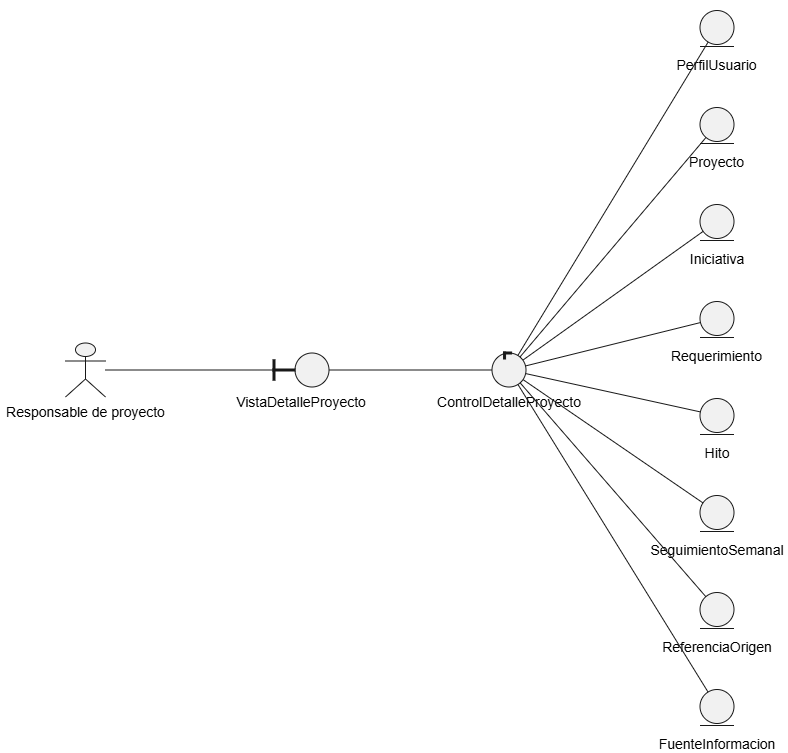

The diagram above was exported from draw.io. Its source (the exported page's mxGraphModel, read from the mxfile embedded in the PNG):
<mxGraphModel dx="1448" dy="766" grid="1" gridSize="10" guides="1" tooltips="1" connect="1" arrows="1" fold="1" page="1" pageScale="1" pageWidth="827" pageHeight="1169" math="0" shadow="0">
  <root>
    <mxCell id="0" />
    <mxCell id="1" parent="0" />
    <UserObject label="" plantUmlData="{&#10;  &quot;data&quot;: &quot;@startuml fig-14-robustez-cu02\nleft to right direction\nactor \&quot;Responsable de proyecto\&quot; as RP\nboundary VistaDetalleProyecto\ncontrol ControlDetalleProyecto\nentity PerfilUsuario\nentity Proyecto\nentity Iniciativa\nentity Requerimiento\nentity Hito\nentity SeguimientoSemanal\nentity ReferenciaOrigen\nentity FuenteInformacion\n\nRP -- VistaDetalleProyecto\nVistaDetalleProyecto -- ControlDetalleProyecto\nControlDetalleProyecto -- PerfilUsuario\nControlDetalleProyecto -- Proyecto\nControlDetalleProyecto -- Iniciativa\nControlDetalleProyecto -- Requerimiento\nControlDetalleProyecto -- Hito\nControlDetalleProyecto -- SeguimientoSemanal\nControlDetalleProyecto -- ReferenciaOrigen\nControlDetalleProyecto -- FuenteInformacion\n@enduml&quot;,&#10;  &quot;config&quot;: null&#10;}" id="a5yGO3jdUTZs_mTfspl8-880">
      <mxCell connectable="0" parent="1" style="group;transparentBounds=1;editIcon=1;lockedGroup=0;groupPadding=10;" vertex="1">
        <mxGeometry as="geometry" />
      </mxCell>
    </UserObject>
    <UserObject label="" plantUmlId="n_0" plantUmlBaseStyle="shape=umlActor;html=1;fillColor=#F1F1F1;strokeColor=#181818;" plantUmlBaseValue="" id="a5yGO3jdUTZs_mTfspl8-881">
      <mxCell parent="a5yGO3jdUTZs_mTfspl8-880" style="shape=umlActor;html=1;fillColor=#F1F1F1;strokeColor=#181818;" vertex="1">
        <mxGeometry height="54" width="40" x="280" y="742.5" as="geometry" />
      </mxCell>
    </UserObject>
    <UserObject label="Responsable de proyecto" plantUmlId="cap_1" plantUmlBaseStyle="text;html=1;strokeColor=none;fillColor=none;align=center;verticalAlign=top;fontSize=14;whiteSpace=wrap;part=1;" plantUmlBaseValue="Responsable de proyecto" id="a5yGO3jdUTZs_mTfspl8-882">
      <mxCell parent="a5yGO3jdUTZs_mTfspl8-881" style="text;html=1;strokeColor=none;fillColor=none;align=center;verticalAlign=top;fontSize=14;whiteSpace=wrap;part=1;" vertex="1">
        <mxGeometry height="22" width="171" x="-65.5" y="54" as="geometry" />
      </mxCell>
    </UserObject>
    <UserObject label="" plantUmlId="n_2" plantUmlBaseStyle="ellipse;fillColor=#F1F1F1;strokeColor=#181818;" plantUmlBaseValue="" id="a5yGO3jdUTZs_mTfspl8-883">
      <mxCell parent="a5yGO3jdUTZs_mTfspl8-880" style="ellipse;fillColor=#F1F1F1;strokeColor=#181818;" vertex="1">
        <mxGeometry height="34" width="34" x="509.5" y="752.5" as="geometry" />
      </mxCell>
    </UserObject>
    <UserObject label="" plantUmlId="ci_3" plantUmlBaseStyle="rounded=0;fillColor=#181818;strokeColor=#181818;part=1;" plantUmlBaseValue="" id="a5yGO3jdUTZs_mTfspl8-884">
      <mxCell parent="a5yGO3jdUTZs_mTfspl8-883" style="rounded=0;fillColor=#181818;strokeColor=#181818;part=1;" vertex="1">
        <mxGeometry height="20.4" width="2" x="-22" y="6.8" as="geometry" />
      </mxCell>
    </UserObject>
    <UserObject label="" plantUmlId="ci_4" plantUmlBaseStyle="rounded=0;fillColor=#181818;strokeColor=#181818;part=1;" plantUmlBaseValue="" id="a5yGO3jdUTZs_mTfspl8-885">
      <mxCell parent="a5yGO3jdUTZs_mTfspl8-883" style="rounded=0;fillColor=#181818;strokeColor=#181818;part=1;" vertex="1">
        <mxGeometry height="2" width="22" x="-22" y="16" as="geometry" />
      </mxCell>
    </UserObject>
    <UserObject label="VistaDetalleProyecto" plantUmlId="cap_5" plantUmlBaseStyle="text;html=1;strokeColor=none;fillColor=none;align=center;verticalAlign=top;fontSize=14;whiteSpace=wrap;part=1;" plantUmlBaseValue="VistaDetalleProyecto" id="a5yGO3jdUTZs_mTfspl8-886">
      <mxCell parent="a5yGO3jdUTZs_mTfspl8-883" style="text;html=1;strokeColor=none;fillColor=none;align=center;verticalAlign=top;fontSize=14;whiteSpace=wrap;part=1;" vertex="1">
        <mxGeometry height="22" width="140" x="-64" y="34" as="geometry" />
      </mxCell>
    </UserObject>
    <UserObject label="" plantUmlId="n_6" plantUmlBaseStyle="ellipse;fillColor=#F1F1F1;strokeColor=#181818;" plantUmlBaseValue="" id="a5yGO3jdUTZs_mTfspl8-887">
      <mxCell parent="a5yGO3jdUTZs_mTfspl8-880" style="ellipse;fillColor=#F1F1F1;strokeColor=#181818;" vertex="1">
        <mxGeometry height="34" width="34" x="706.5" y="752.5" as="geometry" />
      </mxCell>
    </UserObject>
    <UserObject label="" plantUmlId="ci_7" plantUmlBaseStyle="rounded=0;fillColor=#181818;strokeColor=#181818;part=1;" plantUmlBaseValue="" id="a5yGO3jdUTZs_mTfspl8-888">
      <mxCell parent="a5yGO3jdUTZs_mTfspl8-887" style="rounded=0;fillColor=#181818;strokeColor=#181818;part=1;" vertex="1">
        <mxGeometry height="2" width="8" x="11.56" y="-1" as="geometry" />
      </mxCell>
    </UserObject>
    <UserObject label="" plantUmlId="ci_8" plantUmlBaseStyle="rounded=0;fillColor=#181818;strokeColor=#181818;part=1;" plantUmlBaseValue="" id="a5yGO3jdUTZs_mTfspl8-889">
      <mxCell parent="a5yGO3jdUTZs_mTfspl8-887" style="rounded=0;fillColor=#181818;strokeColor=#181818;part=1;" vertex="1">
        <mxGeometry height="7" width="2" x="11.56" y="-1" as="geometry" />
      </mxCell>
    </UserObject>
    <UserObject label="ControlDetalleProyecto" plantUmlId="cap_9" plantUmlBaseStyle="text;html=1;strokeColor=none;fillColor=none;align=center;verticalAlign=top;fontSize=14;whiteSpace=wrap;part=1;" plantUmlBaseValue="ControlDetalleProyecto" id="a5yGO3jdUTZs_mTfspl8-890">
      <mxCell parent="a5yGO3jdUTZs_mTfspl8-887" style="text;html=1;strokeColor=none;fillColor=none;align=center;verticalAlign=top;fontSize=14;whiteSpace=wrap;part=1;" vertex="1">
        <mxGeometry height="22" width="156" x="-61" y="34" as="geometry" />
      </mxCell>
    </UserObject>
    <UserObject label="" plantUmlId="n_10" plantUmlBaseStyle="ellipse;fillColor=#F1F1F1;strokeColor=#181818;" plantUmlBaseValue="" id="a5yGO3jdUTZs_mTfspl8-891">
      <mxCell parent="a5yGO3jdUTZs_mTfspl8-880" style="ellipse;fillColor=#F1F1F1;strokeColor=#181818;" vertex="1">
        <mxGeometry height="34" width="34" x="914.5" y="410" as="geometry" />
      </mxCell>
    </UserObject>
    <UserObject label="" plantUmlId="ci_11" plantUmlBaseStyle="line;strokeWidth=1;strokeColor=#181818;fillColor=none;part=1;" plantUmlBaseValue="" id="a5yGO3jdUTZs_mTfspl8-892">
      <mxCell parent="a5yGO3jdUTZs_mTfspl8-891" style="line;strokeWidth=1;strokeColor=#181818;fillColor=none;part=1;" vertex="1">
        <mxGeometry height="2" width="34" y="35" as="geometry" />
      </mxCell>
    </UserObject>
    <UserObject label="PerfilUsuario" plantUmlId="cap_12" plantUmlBaseStyle="text;html=1;strokeColor=none;fillColor=none;align=center;verticalAlign=top;fontSize=14;whiteSpace=wrap;part=1;" plantUmlBaseValue="PerfilUsuario" id="a5yGO3jdUTZs_mTfspl8-893">
      <mxCell parent="a5yGO3jdUTZs_mTfspl8-891" style="text;html=1;strokeColor=none;fillColor=none;align=center;verticalAlign=top;fontSize=14;whiteSpace=wrap;part=1;" vertex="1">
        <mxGeometry height="22" width="93" x="-29.5" y="40" as="geometry" />
      </mxCell>
    </UserObject>
    <UserObject label="" plantUmlId="n_13" plantUmlBaseStyle="ellipse;fillColor=#F1F1F1;strokeColor=#181818;" plantUmlBaseValue="" id="a5yGO3jdUTZs_mTfspl8-894">
      <mxCell parent="a5yGO3jdUTZs_mTfspl8-880" style="ellipse;fillColor=#F1F1F1;strokeColor=#181818;" vertex="1">
        <mxGeometry height="34" width="34" x="914.5" y="507" as="geometry" />
      </mxCell>
    </UserObject>
    <UserObject label="" plantUmlId="ci_14" plantUmlBaseStyle="line;strokeWidth=1;strokeColor=#181818;fillColor=none;part=1;" plantUmlBaseValue="" id="a5yGO3jdUTZs_mTfspl8-895">
      <mxCell parent="a5yGO3jdUTZs_mTfspl8-894" style="line;strokeWidth=1;strokeColor=#181818;fillColor=none;part=1;" vertex="1">
        <mxGeometry height="2" width="34" y="35" as="geometry" />
      </mxCell>
    </UserObject>
    <UserObject label="Proyecto" plantUmlId="cap_15" plantUmlBaseStyle="text;html=1;strokeColor=none;fillColor=none;align=center;verticalAlign=top;fontSize=14;whiteSpace=wrap;part=1;" plantUmlBaseValue="Proyecto" id="a5yGO3jdUTZs_mTfspl8-896">
      <mxCell parent="a5yGO3jdUTZs_mTfspl8-894" style="text;html=1;strokeColor=none;fillColor=none;align=center;verticalAlign=top;fontSize=14;whiteSpace=wrap;part=1;" vertex="1">
        <mxGeometry height="22" width="65" x="-15.5" y="40" as="geometry" />
      </mxCell>
    </UserObject>
    <UserObject label="" plantUmlId="n_16" plantUmlBaseStyle="ellipse;fillColor=#F1F1F1;strokeColor=#181818;" plantUmlBaseValue="" id="a5yGO3jdUTZs_mTfspl8-897">
      <mxCell parent="a5yGO3jdUTZs_mTfspl8-880" style="ellipse;fillColor=#F1F1F1;strokeColor=#181818;" vertex="1">
        <mxGeometry height="34" width="34" x="914.5" y="604" as="geometry" />
      </mxCell>
    </UserObject>
    <UserObject label="" plantUmlId="ci_17" plantUmlBaseStyle="line;strokeWidth=1;strokeColor=#181818;fillColor=none;part=1;" plantUmlBaseValue="" id="a5yGO3jdUTZs_mTfspl8-898">
      <mxCell parent="a5yGO3jdUTZs_mTfspl8-897" style="line;strokeWidth=1;strokeColor=#181818;fillColor=none;part=1;" vertex="1">
        <mxGeometry height="2" width="34" y="35" as="geometry" />
      </mxCell>
    </UserObject>
    <UserObject label="Iniciativa" plantUmlId="cap_18" plantUmlBaseStyle="text;html=1;strokeColor=none;fillColor=none;align=center;verticalAlign=top;fontSize=14;whiteSpace=wrap;part=1;" plantUmlBaseValue="Iniciativa" id="a5yGO3jdUTZs_mTfspl8-899">
      <mxCell parent="a5yGO3jdUTZs_mTfspl8-897" style="text;html=1;strokeColor=none;fillColor=none;align=center;verticalAlign=top;fontSize=14;whiteSpace=wrap;part=1;" vertex="1">
        <mxGeometry height="22" width="66" x="-16" y="40" as="geometry" />
      </mxCell>
    </UserObject>
    <UserObject label="" plantUmlId="n_19" plantUmlBaseStyle="ellipse;fillColor=#F1F1F1;strokeColor=#181818;" plantUmlBaseValue="" id="a5yGO3jdUTZs_mTfspl8-900">
      <mxCell parent="a5yGO3jdUTZs_mTfspl8-880" style="ellipse;fillColor=#F1F1F1;strokeColor=#181818;" vertex="1">
        <mxGeometry height="34" width="34" x="914.5" y="701" as="geometry" />
      </mxCell>
    </UserObject>
    <UserObject label="" plantUmlId="ci_20" plantUmlBaseStyle="line;strokeWidth=1;strokeColor=#181818;fillColor=none;part=1;" plantUmlBaseValue="" id="a5yGO3jdUTZs_mTfspl8-901">
      <mxCell parent="a5yGO3jdUTZs_mTfspl8-900" style="line;strokeWidth=1;strokeColor=#181818;fillColor=none;part=1;" vertex="1">
        <mxGeometry height="2" width="34" y="35" as="geometry" />
      </mxCell>
    </UserObject>
    <UserObject label="Requerimiento" plantUmlId="cap_21" plantUmlBaseStyle="text;html=1;strokeColor=none;fillColor=none;align=center;verticalAlign=top;fontSize=14;whiteSpace=wrap;part=1;" plantUmlBaseValue="Requerimiento" id="a5yGO3jdUTZs_mTfspl8-902">
      <mxCell parent="a5yGO3jdUTZs_mTfspl8-900" style="text;html=1;strokeColor=none;fillColor=none;align=center;verticalAlign=top;fontSize=14;whiteSpace=wrap;part=1;" vertex="1">
        <mxGeometry height="22" width="101" x="-33.5" y="40" as="geometry" />
      </mxCell>
    </UserObject>
    <UserObject label="" plantUmlId="n_22" plantUmlBaseStyle="ellipse;fillColor=#F1F1F1;strokeColor=#181818;" plantUmlBaseValue="" id="a5yGO3jdUTZs_mTfspl8-903">
      <mxCell parent="a5yGO3jdUTZs_mTfspl8-880" style="ellipse;fillColor=#F1F1F1;strokeColor=#181818;" vertex="1">
        <mxGeometry height="34" width="34" x="914.5" y="798" as="geometry" />
      </mxCell>
    </UserObject>
    <UserObject label="" plantUmlId="ci_23" plantUmlBaseStyle="line;strokeWidth=1;strokeColor=#181818;fillColor=none;part=1;" plantUmlBaseValue="" id="a5yGO3jdUTZs_mTfspl8-904">
      <mxCell parent="a5yGO3jdUTZs_mTfspl8-903" style="line;strokeWidth=1;strokeColor=#181818;fillColor=none;part=1;" vertex="1">
        <mxGeometry height="2" width="34" y="35" as="geometry" />
      </mxCell>
    </UserObject>
    <UserObject label="Hito" plantUmlId="cap_24" plantUmlBaseStyle="text;html=1;strokeColor=none;fillColor=none;align=center;verticalAlign=top;fontSize=14;whiteSpace=wrap;part=1;" plantUmlBaseValue="Hito" id="a5yGO3jdUTZs_mTfspl8-905">
      <mxCell parent="a5yGO3jdUTZs_mTfspl8-903" style="text;html=1;strokeColor=none;fillColor=none;align=center;verticalAlign=top;fontSize=14;whiteSpace=wrap;part=1;" vertex="1">
        <mxGeometry height="22" width="34" y="40" as="geometry" />
      </mxCell>
    </UserObject>
    <UserObject label="" plantUmlId="n_25" plantUmlBaseStyle="ellipse;fillColor=#F1F1F1;strokeColor=#181818;" plantUmlBaseValue="" id="a5yGO3jdUTZs_mTfspl8-906">
      <mxCell parent="a5yGO3jdUTZs_mTfspl8-880" style="ellipse;fillColor=#F1F1F1;strokeColor=#181818;" vertex="1">
        <mxGeometry height="34" width="34" x="914.5" y="895" as="geometry" />
      </mxCell>
    </UserObject>
    <UserObject label="" plantUmlId="ci_26" plantUmlBaseStyle="line;strokeWidth=1;strokeColor=#181818;fillColor=none;part=1;" plantUmlBaseValue="" id="a5yGO3jdUTZs_mTfspl8-907">
      <mxCell parent="a5yGO3jdUTZs_mTfspl8-906" style="line;strokeWidth=1;strokeColor=#181818;fillColor=none;part=1;" vertex="1">
        <mxGeometry height="2" width="34" y="35" as="geometry" />
      </mxCell>
    </UserObject>
    <UserObject label="SeguimientoSemanal" plantUmlId="cap_27" plantUmlBaseStyle="text;html=1;strokeColor=none;fillColor=none;align=center;verticalAlign=top;fontSize=14;whiteSpace=wrap;part=1;" plantUmlBaseValue="SeguimientoSemanal" id="a5yGO3jdUTZs_mTfspl8-908">
      <mxCell parent="a5yGO3jdUTZs_mTfspl8-906" style="text;html=1;strokeColor=none;fillColor=none;align=center;verticalAlign=top;fontSize=14;whiteSpace=wrap;part=1;" vertex="1">
        <mxGeometry height="22" width="140" x="-53" y="40" as="geometry" />
      </mxCell>
    </UserObject>
    <UserObject label="" plantUmlId="n_28" plantUmlBaseStyle="ellipse;fillColor=#F1F1F1;strokeColor=#181818;" plantUmlBaseValue="" id="a5yGO3jdUTZs_mTfspl8-909">
      <mxCell parent="a5yGO3jdUTZs_mTfspl8-880" style="ellipse;fillColor=#F1F1F1;strokeColor=#181818;" vertex="1">
        <mxGeometry height="34" width="34" x="914.5" y="992" as="geometry" />
      </mxCell>
    </UserObject>
    <UserObject label="" plantUmlId="ci_29" plantUmlBaseStyle="line;strokeWidth=1;strokeColor=#181818;fillColor=none;part=1;" plantUmlBaseValue="" id="a5yGO3jdUTZs_mTfspl8-910">
      <mxCell parent="a5yGO3jdUTZs_mTfspl8-909" style="line;strokeWidth=1;strokeColor=#181818;fillColor=none;part=1;" vertex="1">
        <mxGeometry height="2" width="34" y="35" as="geometry" />
      </mxCell>
    </UserObject>
    <UserObject label="ReferenciaOrigen" plantUmlId="cap_30" plantUmlBaseStyle="text;html=1;strokeColor=none;fillColor=none;align=center;verticalAlign=top;fontSize=14;whiteSpace=wrap;part=1;" plantUmlBaseValue="ReferenciaOrigen" id="a5yGO3jdUTZs_mTfspl8-911">
      <mxCell parent="a5yGO3jdUTZs_mTfspl8-909" style="text;html=1;strokeColor=none;fillColor=none;align=center;verticalAlign=top;fontSize=14;whiteSpace=wrap;part=1;" vertex="1">
        <mxGeometry height="22" width="120" x="-43" y="40" as="geometry" />
      </mxCell>
    </UserObject>
    <UserObject label="" plantUmlId="n_31" plantUmlBaseStyle="ellipse;fillColor=#F1F1F1;strokeColor=#181818;" plantUmlBaseValue="" id="a5yGO3jdUTZs_mTfspl8-912">
      <mxCell parent="a5yGO3jdUTZs_mTfspl8-880" style="ellipse;fillColor=#F1F1F1;strokeColor=#181818;" vertex="1">
        <mxGeometry height="34" width="34" x="914.5" y="1089" as="geometry" />
      </mxCell>
    </UserObject>
    <UserObject label="" plantUmlId="ci_32" plantUmlBaseStyle="line;strokeWidth=1;strokeColor=#181818;fillColor=none;part=1;" plantUmlBaseValue="" id="a5yGO3jdUTZs_mTfspl8-913">
      <mxCell parent="a5yGO3jdUTZs_mTfspl8-912" style="line;strokeWidth=1;strokeColor=#181818;fillColor=none;part=1;" vertex="1">
        <mxGeometry height="2" width="34" y="35" as="geometry" />
      </mxCell>
    </UserObject>
    <UserObject label="FuenteInformacion" plantUmlId="cap_33" plantUmlBaseStyle="text;html=1;strokeColor=none;fillColor=none;align=center;verticalAlign=top;fontSize=14;whiteSpace=wrap;part=1;" plantUmlBaseValue="FuenteInformacion" id="a5yGO3jdUTZs_mTfspl8-914">
      <mxCell parent="a5yGO3jdUTZs_mTfspl8-912" style="text;html=1;strokeColor=none;fillColor=none;align=center;verticalAlign=top;fontSize=14;whiteSpace=wrap;part=1;" vertex="1">
        <mxGeometry height="22" width="128" x="-47" y="40" as="geometry" />
      </mxCell>
    </UserObject>
    <UserObject label="" plantUmlId="e_34" plantUmlBaseStyle="strokeColor=#181818;fontColor=#000000;fontSize=13;html=1;endArrow=none;curved=0;rounded=0;endSize=6;sourcePerimeterSpacing=0;targetPerimeterSpacing=0;" plantUmlBaseValue="" id="a5yGO3jdUTZs_mTfspl8-915">
      <mxCell edge="1" parent="a5yGO3jdUTZs_mTfspl8-880" source="a5yGO3jdUTZs_mTfspl8-881" style="strokeColor=#181818;fontColor=#000000;fontSize=13;html=1;endArrow=none;curved=0;rounded=0;endSize=6;sourcePerimeterSpacing=0;targetPerimeterSpacing=0;" target="a5yGO3jdUTZs_mTfspl8-883">
        <mxGeometry relative="1" as="geometry" />
      </mxCell>
    </UserObject>
    <UserObject label="" plantUmlId="e_35" plantUmlBaseStyle="strokeColor=#181818;fontColor=#000000;fontSize=13;html=1;endArrow=none;curved=0;rounded=0;endSize=6;sourcePerimeterSpacing=0;targetPerimeterSpacing=0;" plantUmlBaseValue="" id="a5yGO3jdUTZs_mTfspl8-916">
      <mxCell edge="1" parent="a5yGO3jdUTZs_mTfspl8-880" source="a5yGO3jdUTZs_mTfspl8-883" style="strokeColor=#181818;fontColor=#000000;fontSize=13;html=1;endArrow=none;curved=0;rounded=0;endSize=6;sourcePerimeterSpacing=0;targetPerimeterSpacing=0;" target="a5yGO3jdUTZs_mTfspl8-887">
        <mxGeometry relative="1" as="geometry" />
      </mxCell>
    </UserObject>
    <UserObject label="" plantUmlId="e_36" plantUmlBaseStyle="strokeColor=#181818;fontColor=#000000;fontSize=13;html=1;endArrow=none;curved=0;rounded=0;endSize=6;sourcePerimeterSpacing=0;targetPerimeterSpacing=0;" plantUmlBaseValue="" id="a5yGO3jdUTZs_mTfspl8-917">
      <mxCell edge="1" parent="a5yGO3jdUTZs_mTfspl8-880" source="a5yGO3jdUTZs_mTfspl8-887" style="strokeColor=#181818;fontColor=#000000;fontSize=13;html=1;endArrow=none;curved=0;rounded=0;endSize=6;sourcePerimeterSpacing=0;targetPerimeterSpacing=0;" target="a5yGO3jdUTZs_mTfspl8-891">
        <mxGeometry relative="1" as="geometry" />
      </mxCell>
    </UserObject>
    <UserObject label="" plantUmlId="e_37" plantUmlBaseStyle="strokeColor=#181818;fontColor=#000000;fontSize=13;html=1;endArrow=none;curved=0;rounded=0;endSize=6;sourcePerimeterSpacing=0;targetPerimeterSpacing=0;" plantUmlBaseValue="" id="a5yGO3jdUTZs_mTfspl8-918">
      <mxCell edge="1" parent="a5yGO3jdUTZs_mTfspl8-880" source="a5yGO3jdUTZs_mTfspl8-887" style="strokeColor=#181818;fontColor=#000000;fontSize=13;html=1;endArrow=none;curved=0;rounded=0;endSize=6;sourcePerimeterSpacing=0;targetPerimeterSpacing=0;" target="a5yGO3jdUTZs_mTfspl8-894">
        <mxGeometry relative="1" as="geometry" />
      </mxCell>
    </UserObject>
    <UserObject label="" plantUmlId="e_38" plantUmlBaseStyle="strokeColor=#181818;fontColor=#000000;fontSize=13;html=1;endArrow=none;curved=0;rounded=0;endSize=6;sourcePerimeterSpacing=0;targetPerimeterSpacing=0;" plantUmlBaseValue="" id="a5yGO3jdUTZs_mTfspl8-919">
      <mxCell edge="1" parent="a5yGO3jdUTZs_mTfspl8-880" source="a5yGO3jdUTZs_mTfspl8-887" style="strokeColor=#181818;fontColor=#000000;fontSize=13;html=1;endArrow=none;curved=0;rounded=0;endSize=6;sourcePerimeterSpacing=0;targetPerimeterSpacing=0;" target="a5yGO3jdUTZs_mTfspl8-897">
        <mxGeometry relative="1" as="geometry" />
      </mxCell>
    </UserObject>
    <UserObject label="" plantUmlId="e_39" plantUmlBaseStyle="strokeColor=#181818;fontColor=#000000;fontSize=13;html=1;endArrow=none;curved=0;rounded=0;endSize=6;sourcePerimeterSpacing=0;targetPerimeterSpacing=0;" plantUmlBaseValue="" id="a5yGO3jdUTZs_mTfspl8-920">
      <mxCell edge="1" parent="a5yGO3jdUTZs_mTfspl8-880" source="a5yGO3jdUTZs_mTfspl8-887" style="strokeColor=#181818;fontColor=#000000;fontSize=13;html=1;endArrow=none;curved=0;rounded=0;endSize=6;sourcePerimeterSpacing=0;targetPerimeterSpacing=0;" target="a5yGO3jdUTZs_mTfspl8-900">
        <mxGeometry relative="1" as="geometry" />
      </mxCell>
    </UserObject>
    <UserObject label="" plantUmlId="e_40" plantUmlBaseStyle="strokeColor=#181818;fontColor=#000000;fontSize=13;html=1;endArrow=none;curved=0;rounded=0;endSize=6;sourcePerimeterSpacing=0;targetPerimeterSpacing=0;" plantUmlBaseValue="" id="a5yGO3jdUTZs_mTfspl8-921">
      <mxCell edge="1" parent="a5yGO3jdUTZs_mTfspl8-880" source="a5yGO3jdUTZs_mTfspl8-887" style="strokeColor=#181818;fontColor=#000000;fontSize=13;html=1;endArrow=none;curved=0;rounded=0;endSize=6;sourcePerimeterSpacing=0;targetPerimeterSpacing=0;" target="a5yGO3jdUTZs_mTfspl8-903">
        <mxGeometry relative="1" as="geometry" />
      </mxCell>
    </UserObject>
    <UserObject label="" plantUmlId="e_41" plantUmlBaseStyle="strokeColor=#181818;fontColor=#000000;fontSize=13;html=1;endArrow=none;curved=0;rounded=0;endSize=6;sourcePerimeterSpacing=0;targetPerimeterSpacing=0;" plantUmlBaseValue="" id="a5yGO3jdUTZs_mTfspl8-922">
      <mxCell edge="1" parent="a5yGO3jdUTZs_mTfspl8-880" source="a5yGO3jdUTZs_mTfspl8-887" style="strokeColor=#181818;fontColor=#000000;fontSize=13;html=1;endArrow=none;curved=0;rounded=0;endSize=6;sourcePerimeterSpacing=0;targetPerimeterSpacing=0;" target="a5yGO3jdUTZs_mTfspl8-906">
        <mxGeometry relative="1" as="geometry" />
      </mxCell>
    </UserObject>
    <UserObject label="" plantUmlId="e_42" plantUmlBaseStyle="strokeColor=#181818;fontColor=#000000;fontSize=13;html=1;endArrow=none;curved=0;rounded=0;endSize=6;sourcePerimeterSpacing=0;targetPerimeterSpacing=0;" plantUmlBaseValue="" id="a5yGO3jdUTZs_mTfspl8-923">
      <mxCell edge="1" parent="a5yGO3jdUTZs_mTfspl8-880" source="a5yGO3jdUTZs_mTfspl8-887" style="strokeColor=#181818;fontColor=#000000;fontSize=13;html=1;endArrow=none;curved=0;rounded=0;endSize=6;sourcePerimeterSpacing=0;targetPerimeterSpacing=0;" target="a5yGO3jdUTZs_mTfspl8-909">
        <mxGeometry relative="1" as="geometry" />
      </mxCell>
    </UserObject>
    <UserObject label="" plantUmlId="e_43" plantUmlBaseStyle="strokeColor=#181818;fontColor=#000000;fontSize=13;html=1;endArrow=none;curved=0;rounded=0;endSize=6;sourcePerimeterSpacing=0;targetPerimeterSpacing=0;" plantUmlBaseValue="" id="a5yGO3jdUTZs_mTfspl8-924">
      <mxCell edge="1" parent="a5yGO3jdUTZs_mTfspl8-880" source="a5yGO3jdUTZs_mTfspl8-887" style="strokeColor=#181818;fontColor=#000000;fontSize=13;html=1;endArrow=none;curved=0;rounded=0;endSize=6;sourcePerimeterSpacing=0;targetPerimeterSpacing=0;" target="a5yGO3jdUTZs_mTfspl8-912">
        <mxGeometry relative="1" as="geometry" />
      </mxCell>
    </UserObject>
  </root>
</mxGraphModel>